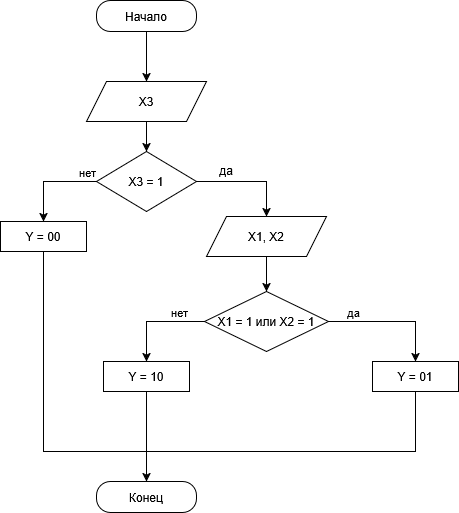

The diagram above was exported from draw.io. Its source (the exported page's mxGraphModel, read from the mxfile embedded in the PNG):
<mxGraphModel dx="1185" dy="732" grid="0" gridSize="10" guides="1" tooltips="1" connect="1" arrows="1" fold="1" page="0" pageScale="1" pageWidth="827" pageHeight="1169" background="#ffffff" math="0" shadow="0">
  <root>
    <mxCell id="0" />
    <mxCell id="1" parent="0" />
    <mxCell id="Dx3b9bt0fMBXvoq6OFbz-3" edge="1" parent="1" source="Dx3b9bt0fMBXvoq6OFbz-1" style="edgeStyle=orthogonalEdgeStyle;rounded=0;orthogonalLoop=1;jettySize=auto;html=1;entryX=0.5;entryY=0;entryDx=0;entryDy=0;" target="wMLPcQ9qCrDKvQHsZQVY-1" value="">
      <mxGeometry relative="1" as="geometry">
        <mxPoint x="413.5294117647061" y="109" as="targetPoint" />
      </mxGeometry>
    </mxCell>
    <mxCell id="Dx3b9bt0fMBXvoq6OFbz-1" parent="1" style="rounded=1;whiteSpace=wrap;html=1;arcSize=45;" value="Начало" vertex="1">
      <mxGeometry height="31" width="100" x="364" y="39" as="geometry" />
    </mxCell>
    <mxCell id="wMLPcQ9qCrDKvQHsZQVY-3" edge="1" parent="1" source="wMLPcQ9qCrDKvQHsZQVY-1" style="edgeStyle=orthogonalEdgeStyle;rounded=0;orthogonalLoop=1;jettySize=auto;html=1;entryX=0.5;entryY=0;entryDx=0;entryDy=0;" target="wMLPcQ9qCrDKvQHsZQVY-2">
      <mxGeometry relative="1" as="geometry" />
    </mxCell>
    <mxCell id="wMLPcQ9qCrDKvQHsZQVY-1" parent="1" style="shape=parallelogram;perimeter=parallelogramPerimeter;whiteSpace=wrap;html=1;fixedSize=1;" value="X3" vertex="1">
      <mxGeometry height="40" width="120" x="354" y="120" as="geometry" />
    </mxCell>
    <mxCell id="wMLPcQ9qCrDKvQHsZQVY-5" edge="1" parent="1" source="wMLPcQ9qCrDKvQHsZQVY-2" style="edgeStyle=orthogonalEdgeStyle;rounded=0;orthogonalLoop=1;jettySize=auto;html=1;entryX=0.5;entryY=0;entryDx=0;entryDy=0;" target="wMLPcQ9qCrDKvQHsZQVY-4">
      <mxGeometry relative="1" as="geometry" />
    </mxCell>
    <mxCell id="wMLPcQ9qCrDKvQHsZQVY-10" connectable="0" parent="wMLPcQ9qCrDKvQHsZQVY-5" style="edgeLabel;html=1;align=center;verticalAlign=middle;resizable=0;points=[];" value="нет" vertex="1">
      <mxGeometry relative="1" x="-0.3728" y="-3" as="geometry">
        <mxPoint x="19" y="-7" as="offset" />
      </mxGeometry>
    </mxCell>
    <mxCell id="wMLPcQ9qCrDKvQHsZQVY-7" edge="1" parent="1" source="wMLPcQ9qCrDKvQHsZQVY-2" style="edgeStyle=orthogonalEdgeStyle;rounded=0;orthogonalLoop=1;jettySize=auto;html=1;" target="wMLPcQ9qCrDKvQHsZQVY-6">
      <mxGeometry relative="1" as="geometry" />
    </mxCell>
    <mxCell id="wMLPcQ9qCrDKvQHsZQVY-2" parent="1" style="rhombus;whiteSpace=wrap;html=1;" value="X3 = 1" vertex="1">
      <mxGeometry height="60" width="100" x="364" y="190" as="geometry" />
    </mxCell>
    <mxCell id="wMLPcQ9qCrDKvQHsZQVY-20" edge="1" parent="1" source="wMLPcQ9qCrDKvQHsZQVY-4" style="edgeStyle=orthogonalEdgeStyle;rounded=0;orthogonalLoop=1;jettySize=auto;html=1;entryX=0.5;entryY=0;entryDx=0;entryDy=0;" target="wMLPcQ9qCrDKvQHsZQVY-19">
      <mxGeometry relative="1" as="geometry">
        <Array as="points">
          <mxPoint x="311" y="490" />
          <mxPoint x="414" y="490" />
        </Array>
      </mxGeometry>
    </mxCell>
    <mxCell id="wMLPcQ9qCrDKvQHsZQVY-4" parent="1" style="rounded=0;whiteSpace=wrap;html=1;" value="Y = 00" vertex="1">
      <mxGeometry height="30" width="86" x="268" y="260" as="geometry" />
    </mxCell>
    <mxCell id="wMLPcQ9qCrDKvQHsZQVY-9" edge="1" parent="1" source="wMLPcQ9qCrDKvQHsZQVY-6" style="edgeStyle=orthogonalEdgeStyle;rounded=0;orthogonalLoop=1;jettySize=auto;html=1;entryX=0.5;entryY=0;entryDx=0;entryDy=0;" target="wMLPcQ9qCrDKvQHsZQVY-8">
      <mxGeometry relative="1" as="geometry" />
    </mxCell>
    <mxCell id="wMLPcQ9qCrDKvQHsZQVY-6" parent="1" style="shape=parallelogram;perimeter=parallelogramPerimeter;whiteSpace=wrap;html=1;fixedSize=1;" value="X1, X2" vertex="1">
      <mxGeometry height="40" width="120" x="474" y="255" as="geometry" />
    </mxCell>
    <mxCell id="wMLPcQ9qCrDKvQHsZQVY-14" edge="1" parent="1" source="wMLPcQ9qCrDKvQHsZQVY-8" style="edgeStyle=orthogonalEdgeStyle;rounded=0;orthogonalLoop=1;jettySize=auto;html=1;" target="wMLPcQ9qCrDKvQHsZQVY-13" value="">
      <mxGeometry relative="1" as="geometry" />
    </mxCell>
    <mxCell id="wMLPcQ9qCrDKvQHsZQVY-15" connectable="0" parent="wMLPcQ9qCrDKvQHsZQVY-14" style="edgeLabel;html=1;align=center;verticalAlign=middle;resizable=0;points=[];" value="да" vertex="1">
      <mxGeometry relative="1" x="-0.4665" y="1" as="geometry">
        <mxPoint x="-10" y="-9" as="offset" />
      </mxGeometry>
    </mxCell>
    <mxCell id="wMLPcQ9qCrDKvQHsZQVY-17" edge="1" parent="1" source="wMLPcQ9qCrDKvQHsZQVY-8" style="edgeStyle=orthogonalEdgeStyle;rounded=0;orthogonalLoop=1;jettySize=auto;html=1;entryX=0.5;entryY=0;entryDx=0;entryDy=0;" target="wMLPcQ9qCrDKvQHsZQVY-16">
      <mxGeometry relative="1" as="geometry" />
    </mxCell>
    <mxCell id="wMLPcQ9qCrDKvQHsZQVY-18" connectable="0" parent="wMLPcQ9qCrDKvQHsZQVY-17" style="edgeLabel;html=1;align=center;verticalAlign=middle;resizable=0;points=[];" value="нет" vertex="1">
      <mxGeometry relative="1" x="-0.3373" y="1" as="geometry">
        <mxPoint x="6" y="-11" as="offset" />
      </mxGeometry>
    </mxCell>
    <mxCell id="wMLPcQ9qCrDKvQHsZQVY-8" parent="1" style="rhombus;whiteSpace=wrap;html=1;" value="X1 = 1 или X2 = 1" vertex="1">
      <mxGeometry height="60" width="124" x="472" y="330" as="geometry" />
    </mxCell>
    <mxCell id="wMLPcQ9qCrDKvQHsZQVY-11" parent="1" style="text;html=1;whiteSpace=wrap;strokeColor=none;fillColor=none;align=center;verticalAlign=middle;rounded=0;" value="да" vertex="1">
      <mxGeometry height="30" width="60" x="464" y="194" as="geometry" />
    </mxCell>
    <mxCell id="wMLPcQ9qCrDKvQHsZQVY-13" parent="1" style="rounded=0;whiteSpace=wrap;html=1;" value="Y = 01" vertex="1">
      <mxGeometry height="30" width="86" x="640" y="400" as="geometry" />
    </mxCell>
    <mxCell id="wMLPcQ9qCrDKvQHsZQVY-16" parent="1" style="rounded=0;whiteSpace=wrap;html=1;" value="Y = 10" vertex="1">
      <mxGeometry height="30" width="86" x="371" y="400" as="geometry" />
    </mxCell>
    <mxCell id="wMLPcQ9qCrDKvQHsZQVY-19" parent="1" style="rounded=1;whiteSpace=wrap;html=1;arcSize=45;" value="Конец" vertex="1">
      <mxGeometry height="31" width="100" x="364" y="520" as="geometry" />
    </mxCell>
    <mxCell id="wMLPcQ9qCrDKvQHsZQVY-21" edge="1" parent="1" style="endArrow=none;html=1;rounded=0;entryX=0.5;entryY=1;entryDx=0;entryDy=0;" target="wMLPcQ9qCrDKvQHsZQVY-13" value="">
      <mxGeometry height="50" relative="1" width="50" as="geometry">
        <Array as="points">
          <mxPoint x="683" y="490" />
        </Array>
        <mxPoint x="410" y="490" as="sourcePoint" />
        <mxPoint x="440" y="340" as="targetPoint" />
      </mxGeometry>
    </mxCell>
    <mxCell id="wMLPcQ9qCrDKvQHsZQVY-22" edge="1" parent="1" style="endArrow=none;html=1;rounded=0;entryX=0.5;entryY=1;entryDx=0;entryDy=0;" target="wMLPcQ9qCrDKvQHsZQVY-16" value="">
      <mxGeometry height="50" relative="1" width="50" as="geometry">
        <Array as="points">
          <mxPoint x="414" y="460" />
        </Array>
        <mxPoint x="414" y="490" as="sourcePoint" />
        <mxPoint x="401" y="430" as="targetPoint" />
      </mxGeometry>
    </mxCell>
  </root>
</mxGraphModel>